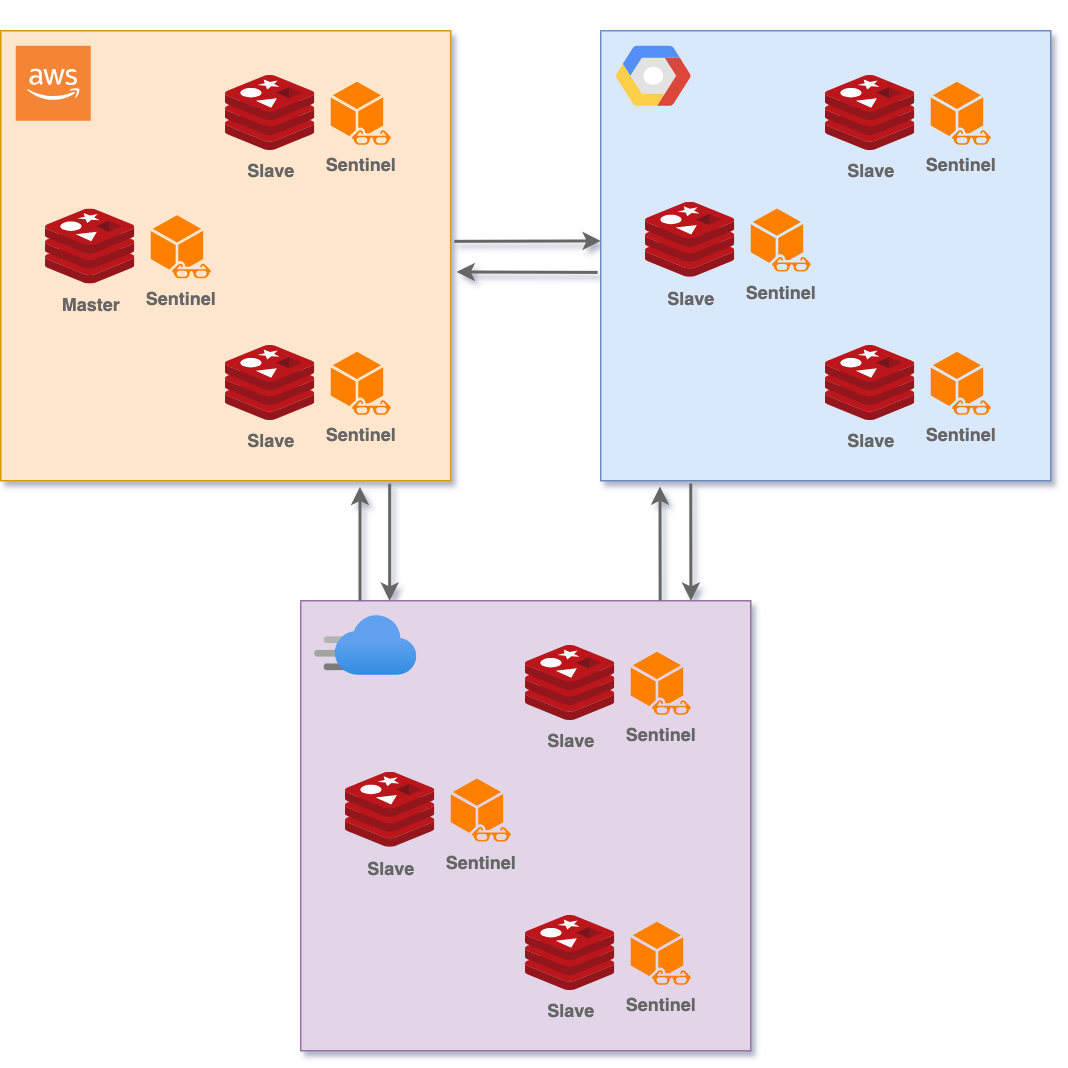

The diagram above was exported from draw.io. Its source (the exported page's mxGraphModel, read from the mxfile embedded in the PNG):
<mxGraphModel dx="954" dy="674" grid="1" gridSize="10" guides="1" tooltips="1" connect="1" arrows="1" fold="1" page="1" pageScale="1" pageWidth="827" pageHeight="1169" math="0" shadow="0">
  <root>
    <mxCell id="0" />
    <mxCell id="1" parent="0" />
    <mxCell id="JrnWknX_qh0OFRoo8AEq-7" value="" style="rounded=0;whiteSpace=wrap;html=1;fillColor=#ffe6cc;strokeColor=#d79b00;" parent="1" vertex="1">
      <mxGeometry x="40" y="80" width="300" height="300" as="geometry" />
    </mxCell>
    <mxCell id="JrnWknX_qh0OFRoo8AEq-9" value="" style="rounded=0;whiteSpace=wrap;html=1;fillColor=#dae8fc;strokeColor=#6c8ebf;" parent="1" vertex="1">
      <mxGeometry x="440" y="80" width="300" height="300" as="geometry" />
    </mxCell>
    <mxCell id="JrnWknX_qh0OFRoo8AEq-6" value="" style="shape=mxgraph.gcp2.google_cloud_platform;fillColor=#F6F6F6;strokeColor=none;shadow=0;gradientColor=none;fontColor=#007FFF;spacingRight=0;spacingLeft=6;" parent="1" vertex="1">
      <mxGeometry x="450" y="90" width="50" height="40" as="geometry" />
    </mxCell>
    <mxCell id="JrnWknX_qh0OFRoo8AEq-3" value="" style="outlineConnect=0;dashed=0;verticalLabelPosition=bottom;verticalAlign=top;align=center;html=1;shape=mxgraph.aws3.cloud_2;fillColor=#F58534;gradientColor=none;" parent="1" vertex="1">
      <mxGeometry x="50" y="90" width="50" height="50" as="geometry" />
    </mxCell>
    <mxCell id="JrnWknX_qh0OFRoo8AEq-32" value="" style="endArrow=classic;html=1;rounded=0;fontColor=#666666;entryX=0;entryY=0.467;entryDx=0;entryDy=0;entryPerimeter=0;exitX=1.008;exitY=0.468;exitDx=0;exitDy=0;exitPerimeter=0;strokeColor=#666666;strokeWidth=2;" parent="1" source="JrnWknX_qh0OFRoo8AEq-7" target="JrnWknX_qh0OFRoo8AEq-9" edge="1">
      <mxGeometry width="50" height="50" relative="1" as="geometry">
        <mxPoint x="451" y="210" as="sourcePoint" />
        <mxPoint x="520" y="210.10000000000002" as="targetPoint" />
      </mxGeometry>
    </mxCell>
    <mxCell id="JrnWknX_qh0OFRoo8AEq-35" value="" style="endArrow=none;html=1;rounded=0;fontColor=#666666;entryX=-0.007;entryY=0.537;entryDx=0;entryDy=0;entryPerimeter=0;exitX=1.013;exitY=0.536;exitDx=0;exitDy=0;exitPerimeter=0;strokeColor=#666666;strokeWidth=2;startArrow=classic;startFill=1;endFill=0;" parent="1" source="JrnWknX_qh0OFRoo8AEq-7" target="JrnWknX_qh0OFRoo8AEq-9" edge="1">
      <mxGeometry width="50" height="50" relative="1" as="geometry">
        <mxPoint x="451" y="230" as="sourcePoint" />
        <mxPoint x="520" y="230.10000000000002" as="targetPoint" />
      </mxGeometry>
    </mxCell>
    <mxCell id="JrnWknX_qh0OFRoo8AEq-42" value="" style="sketch=0;aspect=fixed;html=1;points=[];align=center;image;fontSize=12;image=img/lib/mscae/Cache_Redis_Product.svg;fontColor=#007FFF;gradientColor=none;opacity=0;" parent="1" vertex="1">
      <mxGeometry x="375" y="60" width="50" height="42" as="geometry" />
    </mxCell>
    <mxCell id="972WV74ruK0YMcEmgfNz-1" value="Sentinel" style="sketch=0;pointerEvents=1;shadow=0;dashed=0;html=1;strokeColor=none;fillColor=#FF8000;labelPosition=center;verticalLabelPosition=bottom;verticalAlign=top;outlineConnect=0;align=center;shape=mxgraph.office.communications.watcher_node;labelBackgroundColor=none;fillStyle=auto;fontColor=#666666;fontStyle=1" parent="1" vertex="1">
      <mxGeometry x="260" y="114" width="40" height="42" as="geometry" />
    </mxCell>
    <mxCell id="972WV74ruK0YMcEmgfNz-3" value="Sentinel" style="sketch=0;pointerEvents=1;shadow=0;dashed=0;html=1;strokeColor=none;fillColor=#FF8000;labelPosition=center;verticalLabelPosition=bottom;verticalAlign=top;outlineConnect=0;align=center;shape=mxgraph.office.communications.watcher_node;labelBackgroundColor=none;fillStyle=auto;fontColor=#666666;fontStyle=1" parent="1" vertex="1">
      <mxGeometry x="140" y="203" width="40" height="42" as="geometry" />
    </mxCell>
    <mxCell id="972WV74ruK0YMcEmgfNz-4" value="Sentinel" style="sketch=0;pointerEvents=1;shadow=0;dashed=0;html=1;strokeColor=none;fillColor=#FF8000;labelPosition=center;verticalLabelPosition=bottom;verticalAlign=top;outlineConnect=0;align=center;shape=mxgraph.office.communications.watcher_node;labelBackgroundColor=none;fillStyle=auto;fontColor=#666666;fontStyle=1" parent="1" vertex="1">
      <mxGeometry x="660" y="114" width="40" height="42" as="geometry" />
    </mxCell>
    <mxCell id="972WV74ruK0YMcEmgfNz-5" value="Sentinel" style="sketch=0;pointerEvents=1;shadow=0;dashed=0;html=1;strokeColor=none;fillColor=#FF8000;labelPosition=center;verticalLabelPosition=bottom;verticalAlign=top;outlineConnect=0;align=center;shape=mxgraph.office.communications.watcher_node;labelBackgroundColor=none;fillStyle=auto;fontColor=#666666;fontStyle=1" parent="1" vertex="1">
      <mxGeometry x="540" y="198.5" width="40" height="42" as="geometry" />
    </mxCell>
    <mxCell id="972WV74ruK0YMcEmgfNz-7" value="Master" style="sketch=0;aspect=fixed;html=1;points=[];align=center;image;fontSize=12;image=img/lib/mscae/Cache_Redis_Product.svg;fontColor=#666666;gradientColor=none;fontStyle=1;labelBackgroundColor=none;" parent="1" vertex="1">
      <mxGeometry x="70" y="199" width="59.53" height="50" as="geometry" />
    </mxCell>
    <mxCell id="972WV74ruK0YMcEmgfNz-8" value="Slave" style="sketch=0;aspect=fixed;html=1;points=[];align=center;image;fontSize=12;image=img/lib/mscae/Cache_Redis_Product.svg;fontColor=#666666;gradientColor=none;fontStyle=1;labelBackgroundColor=none;imageBackground=none;" parent="1" vertex="1">
      <mxGeometry x="190" y="110" width="59.53" height="50" as="geometry" />
    </mxCell>
    <mxCell id="972WV74ruK0YMcEmgfNz-9" value="Slave" style="sketch=0;aspect=fixed;html=1;points=[];align=center;image;fontSize=12;image=img/lib/mscae/Cache_Redis_Product.svg;fontColor=#666666;gradientColor=none;fontStyle=1;labelBackgroundColor=none;" parent="1" vertex="1">
      <mxGeometry x="470" y="194.5" width="59.53" height="50" as="geometry" />
    </mxCell>
    <mxCell id="972WV74ruK0YMcEmgfNz-10" value="Slave" style="sketch=0;aspect=fixed;html=1;points=[];align=center;image;fontSize=12;image=img/lib/mscae/Cache_Redis_Product.svg;fontColor=#666666;gradientColor=none;fontStyle=1;labelBackgroundColor=none;" parent="1" vertex="1">
      <mxGeometry x="590" y="110" width="59.53" height="50" as="geometry" />
    </mxCell>
    <mxCell id="972WV74ruK0YMcEmgfNz-16" value="" style="rounded=0;whiteSpace=wrap;html=1;fillColor=#e1d5e7;strokeColor=#9673a6;" parent="1" vertex="1">
      <mxGeometry x="240" y="460" width="300" height="300" as="geometry" />
    </mxCell>
    <mxCell id="972WV74ruK0YMcEmgfNz-18" value="Sentinel" style="sketch=0;pointerEvents=1;shadow=0;dashed=0;html=1;strokeColor=none;fillColor=#FF8000;labelPosition=center;verticalLabelPosition=bottom;verticalAlign=top;outlineConnect=0;align=center;shape=mxgraph.office.communications.watcher_node;labelBackgroundColor=none;fillStyle=auto;fontColor=#666666;fontStyle=1" parent="1" vertex="1">
      <mxGeometry x="460" y="494" width="40" height="42" as="geometry" />
    </mxCell>
    <mxCell id="972WV74ruK0YMcEmgfNz-19" value="Sentinel" style="sketch=0;pointerEvents=1;shadow=0;dashed=0;html=1;strokeColor=none;fillColor=#FF8000;labelPosition=center;verticalLabelPosition=bottom;verticalAlign=top;outlineConnect=0;align=center;shape=mxgraph.office.communications.watcher_node;labelBackgroundColor=none;fillStyle=auto;fontColor=#666666;fontStyle=1" parent="1" vertex="1">
      <mxGeometry x="340" y="578.5" width="40" height="42" as="geometry" />
    </mxCell>
    <mxCell id="972WV74ruK0YMcEmgfNz-20" value="Slave" style="sketch=0;aspect=fixed;html=1;points=[];align=center;image;fontSize=12;image=img/lib/mscae/Cache_Redis_Product.svg;fontColor=#666666;gradientColor=none;fontStyle=1;labelBackgroundColor=none;" parent="1" vertex="1">
      <mxGeometry x="270" y="574.5" width="59.53" height="50" as="geometry" />
    </mxCell>
    <mxCell id="972WV74ruK0YMcEmgfNz-21" value="Slave" style="sketch=0;aspect=fixed;html=1;points=[];align=center;image;fontSize=12;image=img/lib/mscae/Cache_Redis_Product.svg;fontColor=#666666;gradientColor=none;fontStyle=1;labelBackgroundColor=none;" parent="1" vertex="1">
      <mxGeometry x="390" y="490" width="59.53" height="50" as="geometry" />
    </mxCell>
    <mxCell id="972WV74ruK0YMcEmgfNz-25" value="" style="image;aspect=fixed;html=1;points=[];align=center;fontSize=12;image=img/lib/azure2/networking/CDN_Profiles.svg;" parent="1" vertex="1">
      <mxGeometry x="249.53" y="470" width="68" height="40" as="geometry" />
    </mxCell>
    <mxCell id="972WV74ruK0YMcEmgfNz-26" value="" style="endArrow=classic;html=1;rounded=0;fontColor=#666666;entryX=0.94;entryY=-0.003;entryDx=0;entryDy=0;entryPerimeter=0;exitX=0.273;exitY=1.003;exitDx=0;exitDy=0;exitPerimeter=0;strokeColor=#666666;strokeWidth=2;" parent="1" edge="1">
      <mxGeometry width="50" height="50" relative="1" as="geometry">
        <mxPoint x="500.0000000000001" y="381.8" as="sourcePoint" />
        <mxPoint x="500.1" y="460.00000000000006" as="targetPoint" />
      </mxGeometry>
    </mxCell>
    <mxCell id="972WV74ruK0YMcEmgfNz-27" value="" style="endArrow=none;html=1;rounded=0;fontColor=#666666;entryX=0.86;entryY=-0.003;entryDx=0;entryDy=0;entryPerimeter=0;exitX=0.193;exitY=1.01;exitDx=0;exitDy=0;exitPerimeter=0;strokeColor=#666666;strokeWidth=2;startArrow=classic;startFill=1;endFill=0;" parent="1" edge="1">
      <mxGeometry width="50" height="50" relative="1" as="geometry">
        <mxPoint x="479.5000000000001" y="383.9" as="sourcePoint" />
        <mxPoint x="479.6" y="460" as="targetPoint" />
      </mxGeometry>
    </mxCell>
    <mxCell id="972WV74ruK0YMcEmgfNz-28" value="" style="endArrow=none;html=1;rounded=0;fontColor=#666666;entryX=0.86;entryY=-0.003;entryDx=0;entryDy=0;entryPerimeter=0;exitX=0.193;exitY=1.01;exitDx=0;exitDy=0;exitPerimeter=0;strokeColor=#666666;strokeWidth=2;startArrow=classic;startFill=1;endFill=0;" parent="1" edge="1">
      <mxGeometry width="50" height="50" relative="1" as="geometry">
        <mxPoint x="279.5" y="384" as="sourcePoint" />
        <mxPoint x="279.5" y="460" as="targetPoint" />
      </mxGeometry>
    </mxCell>
    <mxCell id="972WV74ruK0YMcEmgfNz-29" value="" style="endArrow=classic;html=1;rounded=0;fontColor=#666666;entryX=0.94;entryY=-0.003;entryDx=0;entryDy=0;entryPerimeter=0;exitX=0.273;exitY=1.003;exitDx=0;exitDy=0;exitPerimeter=0;strokeColor=#666666;strokeWidth=2;" parent="1" edge="1">
      <mxGeometry width="50" height="50" relative="1" as="geometry">
        <mxPoint x="299.27" y="382" as="sourcePoint" />
        <mxPoint x="299.27" y="460" as="targetPoint" />
      </mxGeometry>
    </mxCell>
    <mxCell id="972WV74ruK0YMcEmgfNz-31" value="Sentinel" style="sketch=0;pointerEvents=1;shadow=0;dashed=0;html=1;strokeColor=none;fillColor=#FF8000;labelPosition=center;verticalLabelPosition=bottom;verticalAlign=top;outlineConnect=0;align=center;shape=mxgraph.office.communications.watcher_node;labelBackgroundColor=none;fillStyle=auto;fontColor=#666666;fontStyle=1" parent="1" vertex="1">
      <mxGeometry x="260" y="294" width="40" height="42" as="geometry" />
    </mxCell>
    <mxCell id="972WV74ruK0YMcEmgfNz-32" value="Slave" style="sketch=0;aspect=fixed;html=1;points=[];align=center;image;fontSize=12;image=img/lib/mscae/Cache_Redis_Product.svg;fontColor=#666666;gradientColor=none;fontStyle=1;labelBackgroundColor=none;imageBackground=none;" parent="1" vertex="1">
      <mxGeometry x="190" y="290" width="59.53" height="50" as="geometry" />
    </mxCell>
    <mxCell id="972WV74ruK0YMcEmgfNz-33" value="Sentinel" style="sketch=0;pointerEvents=1;shadow=0;dashed=0;html=1;strokeColor=none;fillColor=#FF8000;labelPosition=center;verticalLabelPosition=bottom;verticalAlign=top;outlineConnect=0;align=center;shape=mxgraph.office.communications.watcher_node;labelBackgroundColor=none;fillStyle=auto;fontColor=#666666;fontStyle=1" parent="1" vertex="1">
      <mxGeometry x="660" y="294" width="40" height="42" as="geometry" />
    </mxCell>
    <mxCell id="972WV74ruK0YMcEmgfNz-34" value="Slave" style="sketch=0;aspect=fixed;html=1;points=[];align=center;image;fontSize=12;image=img/lib/mscae/Cache_Redis_Product.svg;fontColor=#666666;gradientColor=none;fontStyle=1;labelBackgroundColor=none;imageBackground=none;" parent="1" vertex="1">
      <mxGeometry x="590" y="290" width="59.53" height="50" as="geometry" />
    </mxCell>
    <mxCell id="972WV74ruK0YMcEmgfNz-35" value="Sentinel" style="sketch=0;pointerEvents=1;shadow=0;dashed=0;html=1;strokeColor=none;fillColor=#FF8000;labelPosition=center;verticalLabelPosition=bottom;verticalAlign=top;outlineConnect=0;align=center;shape=mxgraph.office.communications.watcher_node;labelBackgroundColor=none;fillStyle=auto;fontColor=#666666;fontStyle=1" parent="1" vertex="1">
      <mxGeometry x="460" y="674" width="40" height="42" as="geometry" />
    </mxCell>
    <mxCell id="972WV74ruK0YMcEmgfNz-36" value="Slave" style="sketch=0;aspect=fixed;html=1;points=[];align=center;image;fontSize=12;image=img/lib/mscae/Cache_Redis_Product.svg;fontColor=#666666;gradientColor=none;fontStyle=1;labelBackgroundColor=none;imageBackground=none;" parent="1" vertex="1">
      <mxGeometry x="390" y="670" width="59.53" height="50" as="geometry" />
    </mxCell>
  </root>
</mxGraphModel>